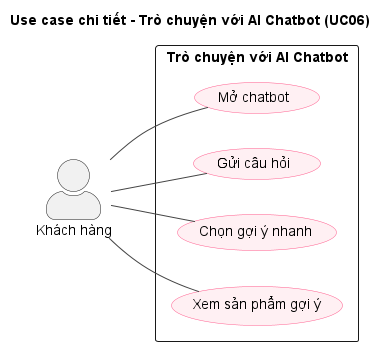

The diagram above was rendered by PlantUML. Its source (embedded in the PNG):
@startuml uc-u06-chatbot
left to right direction
skinparam shadowing false
skinparam packageStyle rectangle
skinparam actorStyle awesome
skinparam usecase {
  BackgroundColor #FFF0F3
  BorderColor #FF5E8E
  ArrowColor #444444
}
title Use case chi tiết - Trò chuyện với AI Chatbot (UC06)
actor "Khách hàng" as ACT0
rectangle "Trò chuyện với AI Chatbot" {
  usecase "Mở chatbot" as U0
  usecase "Gửi câu hỏi" as U1
  usecase "Chọn gợi ý nhanh" as U2
  usecase "Xem sản phẩm gợi ý" as U3
}
ACT0 -- U0
ACT0 -- U1
ACT0 -- U2
ACT0 -- U3
@enduml